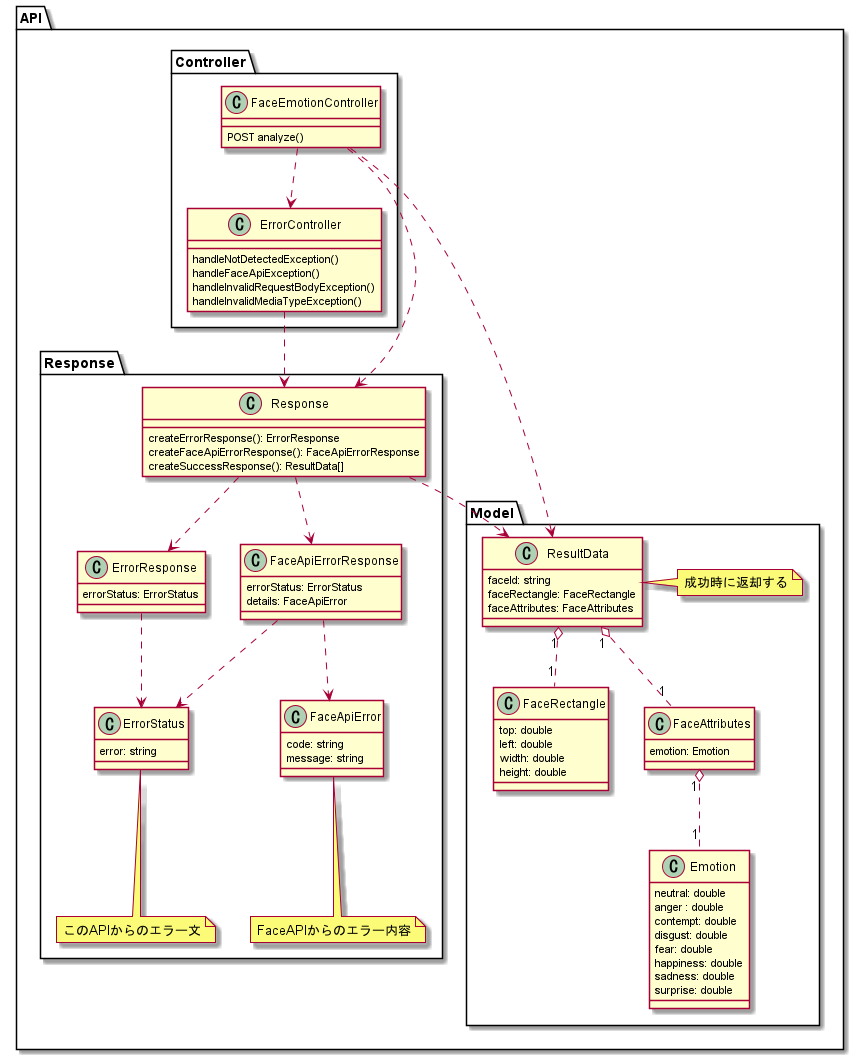

The diagram above was rendered by PlantUML. Its source (embedded in the PNG):
@startuml Face Emotion Analyser API

' サーバーサイド
package "API" {

    package "Controller" {
        class FaceEmotionController {
            POST analyze()
        }

        class ErrorController {
            handleNotDetectedException()
            handleFaceApiException()
            handleInvalidRequestBodyException()
            handleInvalidMediaTypeException()
        }
    }

    package "Response" {
        class Response {
            createErrorResponse(): ErrorResponse
            createFaceApiErrorResponse(): FaceApiErrorResponse
            createSuccessResponse(): ResultData[]
        }

        class ErrorResponse {
            errorStatus: ErrorStatus
        }

        class ErrorStatus {
            error: string
        }
        note bottom: このAPIからのエラー文

        class FaceApiErrorResponse {
            errorStatus: ErrorStatus
            details: FaceApiError
        }

        class FaceApiError {
            code: string
            message: string
        }
        note bottom: FaceAPIからのエラー内容
    }


    package "Model" {
        class ResultData {
            faceId: string
            faceRectangle: FaceRectangle
            faceAttributes: FaceAttributes
        }
        note right: 成功時に返却する

        class FaceRectangle {
            top: double
            left: double
            width: double
            height: double
        }

        class FaceAttributes {
            emotion: Emotion
        }

        class Emotion {
            neutral: double
            anger : double
            contempt: double
            disgust: double
            fear: double
            happiness: double
            sadness: double
            surprise: double
        }
    }

}

ResultData "1" o.. "1" FaceRectangle
ResultData "1" o.. "1" FaceAttributes
FaceAttributes "1" o.. "1" Emotion

FaceEmotionController ..> ResultData
FaceEmotionController ..> ErrorController

FaceEmotionController ..> Response
ErrorController ..> Response
Response ..> ErrorResponse
Response ..> FaceApiErrorResponse
ErrorResponse ..> ErrorStatus
FaceApiErrorResponse ..> FaceApiError
FaceApiErrorResponse ..> ErrorStatus
Response ..> ResultData

@enduml